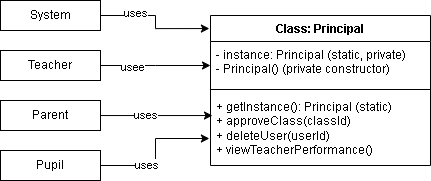

The diagram above was exported from draw.io. Its source (the exported page's mxGraphModel, read from the mxfile embedded in the PNG):
<mxGraphModel dx="872" dy="439" grid="1" gridSize="10" guides="1" tooltips="1" connect="1" arrows="1" fold="1" page="1" pageScale="1" pageWidth="850" pageHeight="1100" math="0" shadow="0">
  <root>
    <mxCell id="0" />
    <mxCell id="1" parent="0" />
    <mxCell id="BRH7hHj-vfk6ObmFUTnH-37" value="Class: Principal" style="swimlane;fontStyle=1;align=center;verticalAlign=top;childLayout=stackLayout;horizontal=1;startSize=26;horizontalStack=0;resizeParent=1;resizeParentMax=0;resizeLast=0;collapsible=1;marginBottom=0;whiteSpace=wrap;html=1;" vertex="1" parent="1">
      <mxGeometry x="350" y="160" width="220" height="150" as="geometry" />
    </mxCell>
    <mxCell id="BRH7hHj-vfk6ObmFUTnH-38" value="&lt;div&gt;- instance: Principal (static, private)&lt;/div&gt;&lt;div&gt;- Principal() (private constructor)&lt;/div&gt;" style="text;strokeColor=none;fillColor=none;align=left;verticalAlign=top;spacingLeft=4;spacingRight=4;overflow=hidden;rotatable=0;points=[[0,0.5],[1,0.5]];portConstraint=eastwest;whiteSpace=wrap;html=1;" vertex="1" parent="BRH7hHj-vfk6ObmFUTnH-37">
      <mxGeometry y="26" width="220" height="44" as="geometry" />
    </mxCell>
    <mxCell id="BRH7hHj-vfk6ObmFUTnH-39" value="" style="line;strokeWidth=1;fillColor=none;align=left;verticalAlign=middle;spacingTop=-1;spacingLeft=3;spacingRight=3;rotatable=0;labelPosition=right;points=[];portConstraint=eastwest;strokeColor=inherit;" vertex="1" parent="BRH7hHj-vfk6ObmFUTnH-37">
      <mxGeometry y="70" width="220" height="8" as="geometry" />
    </mxCell>
    <mxCell id="BRH7hHj-vfk6ObmFUTnH-40" value="&lt;div&gt;+ getInstance(): Principal (static)&lt;/div&gt;&lt;div&gt;+ approveClass(classId)&lt;/div&gt;&lt;div&gt;+ deleteUser(userId)&lt;/div&gt;&lt;div&gt;+ viewTeacherPerformance()&lt;/div&gt;" style="text;strokeColor=none;fillColor=none;align=left;verticalAlign=top;spacingLeft=4;spacingRight=4;overflow=hidden;rotatable=0;points=[[0,0.5],[1,0.5]];portConstraint=eastwest;whiteSpace=wrap;html=1;" vertex="1" parent="BRH7hHj-vfk6ObmFUTnH-37">
      <mxGeometry y="78" width="220" height="72" as="geometry" />
    </mxCell>
    <mxCell id="BRH7hHj-vfk6ObmFUTnH-41" value="System" style="whiteSpace=wrap;html=1;" vertex="1" parent="1">
      <mxGeometry x="140" y="145" width="100" height="30" as="geometry" />
    </mxCell>
    <mxCell id="BRH7hHj-vfk6ObmFUTnH-46" style="edgeStyle=orthogonalEdgeStyle;rounded=0;orthogonalLoop=1;jettySize=auto;html=1;" edge="1" parent="1" source="BRH7hHj-vfk6ObmFUTnH-42">
      <mxGeometry relative="1" as="geometry">
        <mxPoint x="350" y="210" as="targetPoint" />
      </mxGeometry>
    </mxCell>
    <mxCell id="BRH7hHj-vfk6ObmFUTnH-50" value="usee" style="edgeLabel;html=1;align=center;verticalAlign=middle;resizable=0;points=[];" vertex="1" connectable="0" parent="BRH7hHj-vfk6ObmFUTnH-46">
      <mxGeometry x="-0.4389" y="-1" relative="1" as="geometry">
        <mxPoint as="offset" />
      </mxGeometry>
    </mxCell>
    <mxCell id="BRH7hHj-vfk6ObmFUTnH-42" value="Teacher" style="whiteSpace=wrap;html=1;" vertex="1" parent="1">
      <mxGeometry x="140" y="195" width="100" height="30" as="geometry" />
    </mxCell>
    <mxCell id="BRH7hHj-vfk6ObmFUTnH-43" value="Parent" style="whiteSpace=wrap;html=1;" vertex="1" parent="1">
      <mxGeometry x="140" y="245" width="100" height="30" as="geometry" />
    </mxCell>
    <mxCell id="BRH7hHj-vfk6ObmFUTnH-44" value="Pupil" style="whiteSpace=wrap;html=1;" vertex="1" parent="1">
      <mxGeometry x="140" y="295" width="100" height="30" as="geometry" />
    </mxCell>
    <mxCell id="BRH7hHj-vfk6ObmFUTnH-45" style="edgeStyle=orthogonalEdgeStyle;rounded=0;orthogonalLoop=1;jettySize=auto;html=1;entryX=-0.005;entryY=0.087;entryDx=0;entryDy=0;entryPerimeter=0;" edge="1" parent="1" source="BRH7hHj-vfk6ObmFUTnH-41" target="BRH7hHj-vfk6ObmFUTnH-37">
      <mxGeometry relative="1" as="geometry" />
    </mxCell>
    <mxCell id="BRH7hHj-vfk6ObmFUTnH-49" value="uses" style="edgeLabel;html=1;align=center;verticalAlign=middle;resizable=0;points=[];" vertex="1" connectable="0" parent="BRH7hHj-vfk6ObmFUTnH-45">
      <mxGeometry x="-0.4426" y="3" relative="1" as="geometry">
        <mxPoint as="offset" />
      </mxGeometry>
    </mxCell>
    <mxCell id="BRH7hHj-vfk6ObmFUTnH-47" style="edgeStyle=orthogonalEdgeStyle;rounded=0;orthogonalLoop=1;jettySize=auto;html=1;entryX=0.009;entryY=0.306;entryDx=0;entryDy=0;entryPerimeter=0;" edge="1" parent="1" source="BRH7hHj-vfk6ObmFUTnH-43" target="BRH7hHj-vfk6ObmFUTnH-40">
      <mxGeometry relative="1" as="geometry" />
    </mxCell>
    <mxCell id="BRH7hHj-vfk6ObmFUTnH-51" value="uses" style="edgeLabel;html=1;align=center;verticalAlign=middle;resizable=0;points=[];" vertex="1" connectable="0" parent="BRH7hHj-vfk6ObmFUTnH-47">
      <mxGeometry x="-0.2141" y="1" relative="1" as="geometry">
        <mxPoint as="offset" />
      </mxGeometry>
    </mxCell>
    <mxCell id="BRH7hHj-vfk6ObmFUTnH-48" style="edgeStyle=orthogonalEdgeStyle;rounded=0;orthogonalLoop=1;jettySize=auto;html=1;entryX=-0.005;entryY=0.625;entryDx=0;entryDy=0;entryPerimeter=0;" edge="1" parent="1" source="BRH7hHj-vfk6ObmFUTnH-44" target="BRH7hHj-vfk6ObmFUTnH-40">
      <mxGeometry relative="1" as="geometry" />
    </mxCell>
    <mxCell id="BRH7hHj-vfk6ObmFUTnH-52" value="uses" style="edgeLabel;html=1;align=center;verticalAlign=middle;resizable=0;points=[];" vertex="1" connectable="0" parent="BRH7hHj-vfk6ObmFUTnH-48">
      <mxGeometry x="-0.3377" y="1" relative="1" as="geometry">
        <mxPoint as="offset" />
      </mxGeometry>
    </mxCell>
  </root>
</mxGraphModel>